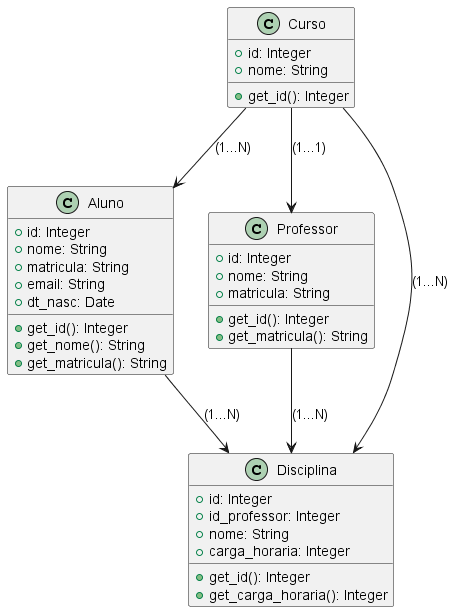

The diagram above was rendered by PlantUML. Its source (embedded in the PNG):
@startuml universidadeUml

class Curso {
    + id: Integer
    + nome: String

    + get_id(): Integer
}

class Aluno {
    + id: Integer
    + nome: String
    + matricula: String
    + email: String
    + dt_nasc: Date

    + get_id(): Integer
    + get_nome(): String
    + get_matricula(): String
}

class Professor {
    + id: Integer
    + nome: String
    + matricula: String

    + get_id(): Integer
    + get_matricula(): String
}

class Disciplina {
    + id: Integer
    + id_professor: Integer
    + nome: String
    + carga_horaria: Integer

    + get_id(): Integer
    + get_carga_horaria(): Integer
}

Curso --> Aluno: (1...N)
Curso --> Professor: (1...1)
Curso --> Disciplina: (1...N)
Aluno --> Disciplina: (1...N)
Professor --> Disciplina: (1...N)

@enduml